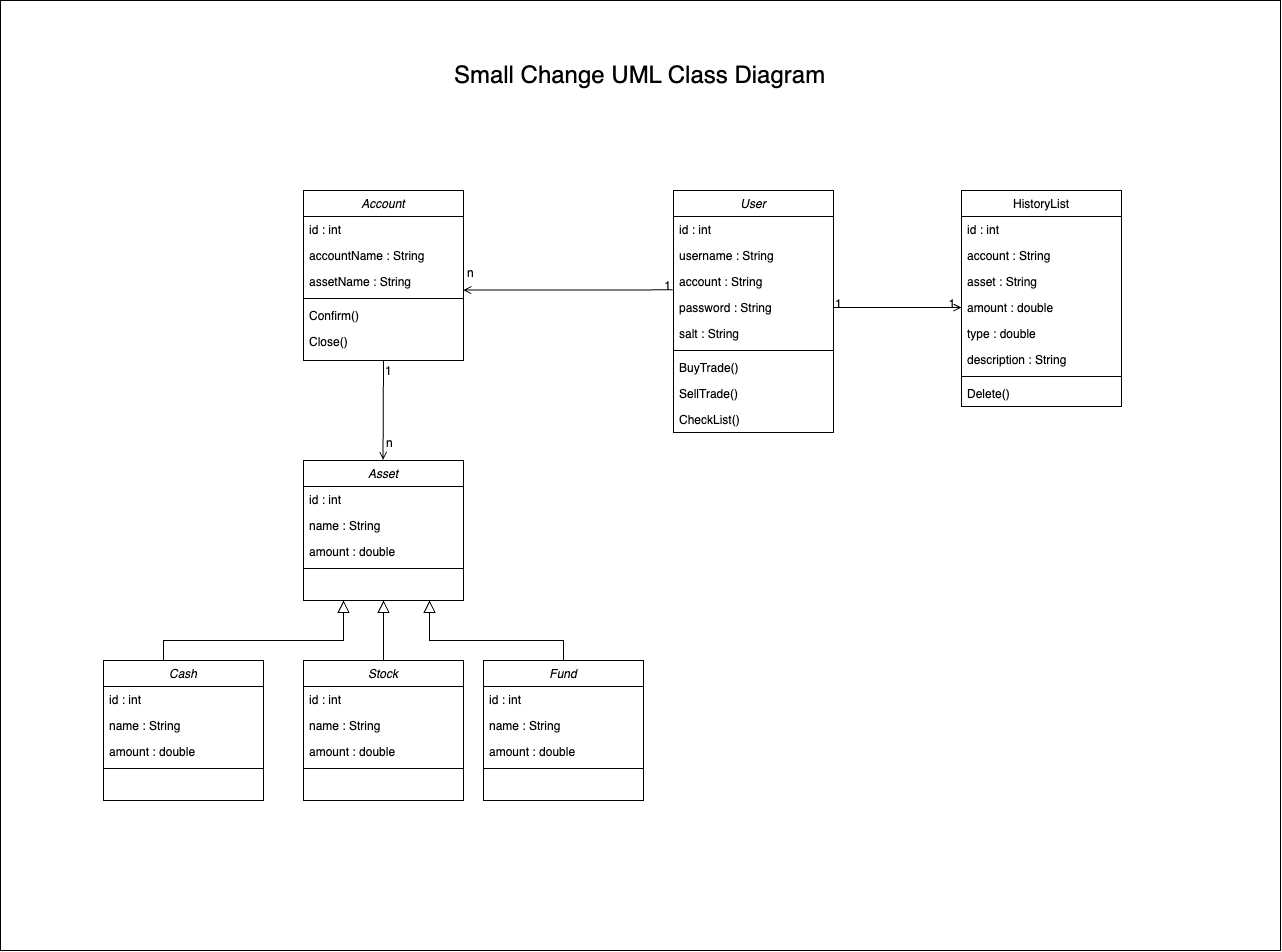

The diagram above was exported from draw.io. Its source (the exported page's mxGraphModel, read from the mxfile embedded in the PNG):
<mxGraphModel dx="3640" dy="2700" grid="1" gridSize="10" guides="1" tooltips="1" connect="1" arrows="1" fold="1" page="1" pageScale="1" pageWidth="827" pageHeight="1169" math="0" shadow="0">
  <root>
    <mxCell id="WIyWlLk6GJQsqaUBKTNV-0" />
    <mxCell id="WIyWlLk6GJQsqaUBKTNV-1" parent="WIyWlLk6GJQsqaUBKTNV-0" />
    <mxCell id="3X14TdFhrydgFUXAXOXf-56" value="" style="rounded=0;whiteSpace=wrap;html=1;" vertex="1" parent="WIyWlLk6GJQsqaUBKTNV-1">
      <mxGeometry x="-453" y="-240" width="1280" height="950" as="geometry" />
    </mxCell>
    <mxCell id="zkfFHV4jXpPFQw0GAbJ--0" value="Account" style="swimlane;fontStyle=2;align=center;verticalAlign=top;childLayout=stackLayout;horizontal=1;startSize=26;horizontalStack=0;resizeParent=1;resizeLast=0;collapsible=1;marginBottom=0;rounded=0;shadow=0;strokeWidth=1;" parent="WIyWlLk6GJQsqaUBKTNV-1" vertex="1">
      <mxGeometry x="-150" y="-50" width="160" height="170" as="geometry">
        <mxRectangle x="220" y="30" width="160" height="26" as="alternateBounds" />
      </mxGeometry>
    </mxCell>
    <mxCell id="zkfFHV4jXpPFQw0GAbJ--1" value="id : int" style="text;align=left;verticalAlign=top;spacingLeft=4;spacingRight=4;overflow=hidden;rotatable=0;points=[[0,0.5],[1,0.5]];portConstraint=eastwest;" parent="zkfFHV4jXpPFQw0GAbJ--0" vertex="1">
      <mxGeometry y="26" width="160" height="26" as="geometry" />
    </mxCell>
    <mxCell id="zkfFHV4jXpPFQw0GAbJ--2" value="accountName : String" style="text;align=left;verticalAlign=top;spacingLeft=4;spacingRight=4;overflow=hidden;rotatable=0;points=[[0,0.5],[1,0.5]];portConstraint=eastwest;rounded=0;shadow=0;html=0;" parent="zkfFHV4jXpPFQw0GAbJ--0" vertex="1">
      <mxGeometry y="52" width="160" height="26" as="geometry" />
    </mxCell>
    <mxCell id="zkfFHV4jXpPFQw0GAbJ--3" value="assetName : String" style="text;align=left;verticalAlign=top;spacingLeft=4;spacingRight=4;overflow=hidden;rotatable=0;points=[[0,0.5],[1,0.5]];portConstraint=eastwest;rounded=0;shadow=0;html=0;" parent="zkfFHV4jXpPFQw0GAbJ--0" vertex="1">
      <mxGeometry y="78" width="160" height="26" as="geometry" />
    </mxCell>
    <mxCell id="zkfFHV4jXpPFQw0GAbJ--4" value="" style="line;html=1;strokeWidth=1;align=left;verticalAlign=middle;spacingTop=-1;spacingLeft=3;spacingRight=3;rotatable=0;labelPosition=right;points=[];portConstraint=eastwest;" parent="zkfFHV4jXpPFQw0GAbJ--0" vertex="1">
      <mxGeometry y="104" width="160" height="8" as="geometry" />
    </mxCell>
    <mxCell id="zkfFHV4jXpPFQw0GAbJ--5" value="Confirm()" style="text;align=left;verticalAlign=top;spacingLeft=4;spacingRight=4;overflow=hidden;rotatable=0;points=[[0,0.5],[1,0.5]];portConstraint=eastwest;" parent="zkfFHV4jXpPFQw0GAbJ--0" vertex="1">
      <mxGeometry y="112" width="160" height="26" as="geometry" />
    </mxCell>
    <mxCell id="3X14TdFhrydgFUXAXOXf-5" value="Close()" style="text;align=left;verticalAlign=top;spacingLeft=4;spacingRight=4;overflow=hidden;rotatable=0;points=[[0,0.5],[1,0.5]];portConstraint=eastwest;" vertex="1" parent="zkfFHV4jXpPFQw0GAbJ--0">
      <mxGeometry y="138" width="160" height="26" as="geometry" />
    </mxCell>
    <mxCell id="zkfFHV4jXpPFQw0GAbJ--12" value="" style="endArrow=block;endSize=10;endFill=0;shadow=0;strokeWidth=1;rounded=0;edgeStyle=elbowEdgeStyle;elbow=vertical;entryX=0.5;entryY=1;entryDx=0;entryDy=0;exitX=0.5;exitY=0;exitDx=0;exitDy=0;" parent="WIyWlLk6GJQsqaUBKTNV-1" edge="1">
      <mxGeometry width="160" relative="1" as="geometry">
        <mxPoint x="-290" y="420" as="sourcePoint" />
        <mxPoint x="-110" y="360" as="targetPoint" />
        <Array as="points">
          <mxPoint x="-180" y="400" />
        </Array>
      </mxGeometry>
    </mxCell>
    <mxCell id="zkfFHV4jXpPFQw0GAbJ--16" value="" style="endArrow=block;endSize=10;endFill=0;shadow=0;strokeWidth=1;rounded=0;edgeStyle=elbowEdgeStyle;elbow=vertical;exitX=0.5;exitY=0;exitDx=0;exitDy=0;" parent="WIyWlLk6GJQsqaUBKTNV-1" edge="1">
      <mxGeometry width="160" relative="1" as="geometry">
        <mxPoint x="110" y="420" as="sourcePoint" />
        <mxPoint x="-24" y="359.995135135135" as="targetPoint" />
        <Array as="points">
          <mxPoint x="40" y="400" />
        </Array>
      </mxGeometry>
    </mxCell>
    <mxCell id="zkfFHV4jXpPFQw0GAbJ--17" value="HistoryList" style="swimlane;fontStyle=0;align=center;verticalAlign=top;childLayout=stackLayout;horizontal=1;startSize=26;horizontalStack=0;resizeParent=1;resizeLast=0;collapsible=1;marginBottom=0;rounded=0;shadow=0;strokeWidth=1;" parent="WIyWlLk6GJQsqaUBKTNV-1" vertex="1">
      <mxGeometry x="508" y="-50" width="160" height="216" as="geometry">
        <mxRectangle x="550" y="140" width="160" height="26" as="alternateBounds" />
      </mxGeometry>
    </mxCell>
    <mxCell id="zkfFHV4jXpPFQw0GAbJ--18" value="id : int" style="text;align=left;verticalAlign=top;spacingLeft=4;spacingRight=4;overflow=hidden;rotatable=0;points=[[0,0.5],[1,0.5]];portConstraint=eastwest;" parent="zkfFHV4jXpPFQw0GAbJ--17" vertex="1">
      <mxGeometry y="26" width="160" height="26" as="geometry" />
    </mxCell>
    <mxCell id="zkfFHV4jXpPFQw0GAbJ--20" value="account : String" style="text;align=left;verticalAlign=top;spacingLeft=4;spacingRight=4;overflow=hidden;rotatable=0;points=[[0,0.5],[1,0.5]];portConstraint=eastwest;rounded=0;shadow=0;html=0;" parent="zkfFHV4jXpPFQw0GAbJ--17" vertex="1">
      <mxGeometry y="52" width="160" height="26" as="geometry" />
    </mxCell>
    <mxCell id="zkfFHV4jXpPFQw0GAbJ--21" value="asset : String" style="text;align=left;verticalAlign=top;spacingLeft=4;spacingRight=4;overflow=hidden;rotatable=0;points=[[0,0.5],[1,0.5]];portConstraint=eastwest;rounded=0;shadow=0;html=0;" parent="zkfFHV4jXpPFQw0GAbJ--17" vertex="1">
      <mxGeometry y="78" width="160" height="26" as="geometry" />
    </mxCell>
    <mxCell id="zkfFHV4jXpPFQw0GAbJ--22" value="amount : double" style="text;align=left;verticalAlign=top;spacingLeft=4;spacingRight=4;overflow=hidden;rotatable=0;points=[[0,0.5],[1,0.5]];portConstraint=eastwest;rounded=0;shadow=0;html=0;" parent="zkfFHV4jXpPFQw0GAbJ--17" vertex="1">
      <mxGeometry y="104" width="160" height="26" as="geometry" />
    </mxCell>
    <mxCell id="3X14TdFhrydgFUXAXOXf-53" value="type : double" style="text;align=left;verticalAlign=top;spacingLeft=4;spacingRight=4;overflow=hidden;rotatable=0;points=[[0,0.5],[1,0.5]];portConstraint=eastwest;rounded=0;shadow=0;html=0;" vertex="1" parent="zkfFHV4jXpPFQw0GAbJ--17">
      <mxGeometry y="130" width="160" height="26" as="geometry" />
    </mxCell>
    <mxCell id="3X14TdFhrydgFUXAXOXf-54" value="description : String" style="text;align=left;verticalAlign=top;spacingLeft=4;spacingRight=4;overflow=hidden;rotatable=0;points=[[0,0.5],[1,0.5]];portConstraint=eastwest;rounded=0;shadow=0;html=0;" vertex="1" parent="zkfFHV4jXpPFQw0GAbJ--17">
      <mxGeometry y="156" width="160" height="26" as="geometry" />
    </mxCell>
    <mxCell id="zkfFHV4jXpPFQw0GAbJ--23" value="" style="line;html=1;strokeWidth=1;align=left;verticalAlign=middle;spacingTop=-1;spacingLeft=3;spacingRight=3;rotatable=0;labelPosition=right;points=[];portConstraint=eastwest;" parent="zkfFHV4jXpPFQw0GAbJ--17" vertex="1">
      <mxGeometry y="182" width="160" height="8" as="geometry" />
    </mxCell>
    <mxCell id="zkfFHV4jXpPFQw0GAbJ--24" value="Delete()" style="text;align=left;verticalAlign=top;spacingLeft=4;spacingRight=4;overflow=hidden;rotatable=0;points=[[0,0.5],[1,0.5]];portConstraint=eastwest;" parent="zkfFHV4jXpPFQw0GAbJ--17" vertex="1">
      <mxGeometry y="190" width="160" height="26" as="geometry" />
    </mxCell>
    <mxCell id="zkfFHV4jXpPFQw0GAbJ--26" value="" style="endArrow=open;shadow=0;strokeWidth=1;rounded=0;endFill=1;elbow=vertical;exitX=1;exitY=0.5;exitDx=0;exitDy=0;entryX=0;entryY=0.5;entryDx=0;entryDy=0;" parent="WIyWlLk6GJQsqaUBKTNV-1" source="3X14TdFhrydgFUXAXOXf-10" target="zkfFHV4jXpPFQw0GAbJ--22" edge="1">
      <mxGeometry x="0.5" y="41" relative="1" as="geometry">
        <mxPoint x="400" y="67" as="sourcePoint" />
        <mxPoint x="510" y="57.76" as="targetPoint" />
        <mxPoint x="-40" y="32" as="offset" />
      </mxGeometry>
    </mxCell>
    <mxCell id="zkfFHV4jXpPFQw0GAbJ--27" value="1" style="resizable=0;align=left;verticalAlign=bottom;labelBackgroundColor=none;fontSize=12;" parent="zkfFHV4jXpPFQw0GAbJ--26" connectable="0" vertex="1">
      <mxGeometry x="-1" relative="1" as="geometry">
        <mxPoint y="4" as="offset" />
      </mxGeometry>
    </mxCell>
    <mxCell id="zkfFHV4jXpPFQw0GAbJ--28" value="1" style="resizable=0;align=right;verticalAlign=bottom;labelBackgroundColor=none;fontSize=12;" parent="zkfFHV4jXpPFQw0GAbJ--26" connectable="0" vertex="1">
      <mxGeometry x="1" relative="1" as="geometry">
        <mxPoint x="-7" y="4" as="offset" />
      </mxGeometry>
    </mxCell>
    <mxCell id="3X14TdFhrydgFUXAXOXf-6" value="User" style="swimlane;fontStyle=2;align=center;verticalAlign=top;childLayout=stackLayout;horizontal=1;startSize=26;horizontalStack=0;resizeParent=1;resizeLast=0;collapsible=1;marginBottom=0;rounded=0;shadow=0;strokeWidth=1;" vertex="1" parent="WIyWlLk6GJQsqaUBKTNV-1">
      <mxGeometry x="220" y="-50" width="160" height="242" as="geometry">
        <mxRectangle x="220" y="30" width="160" height="26" as="alternateBounds" />
      </mxGeometry>
    </mxCell>
    <mxCell id="3X14TdFhrydgFUXAXOXf-7" value="id : int" style="text;align=left;verticalAlign=top;spacingLeft=4;spacingRight=4;overflow=hidden;rotatable=0;points=[[0,0.5],[1,0.5]];portConstraint=eastwest;" vertex="1" parent="3X14TdFhrydgFUXAXOXf-6">
      <mxGeometry y="26" width="160" height="26" as="geometry" />
    </mxCell>
    <mxCell id="3X14TdFhrydgFUXAXOXf-8" value="username : String" style="text;align=left;verticalAlign=top;spacingLeft=4;spacingRight=4;overflow=hidden;rotatable=0;points=[[0,0.5],[1,0.5]];portConstraint=eastwest;rounded=0;shadow=0;html=0;" vertex="1" parent="3X14TdFhrydgFUXAXOXf-6">
      <mxGeometry y="52" width="160" height="26" as="geometry" />
    </mxCell>
    <mxCell id="3X14TdFhrydgFUXAXOXf-9" value="account : String" style="text;align=left;verticalAlign=top;spacingLeft=4;spacingRight=4;overflow=hidden;rotatable=0;points=[[0,0.5],[1,0.5]];portConstraint=eastwest;rounded=0;shadow=0;html=0;" vertex="1" parent="3X14TdFhrydgFUXAXOXf-6">
      <mxGeometry y="78" width="160" height="26" as="geometry" />
    </mxCell>
    <mxCell id="3X14TdFhrydgFUXAXOXf-10" value="password : String" style="text;align=left;verticalAlign=top;spacingLeft=4;spacingRight=4;overflow=hidden;rotatable=0;points=[[0,0.5],[1,0.5]];portConstraint=eastwest;rounded=0;shadow=0;html=0;" vertex="1" parent="3X14TdFhrydgFUXAXOXf-6">
      <mxGeometry y="104" width="160" height="26" as="geometry" />
    </mxCell>
    <mxCell id="3X14TdFhrydgFUXAXOXf-11" value="salt : String" style="text;align=left;verticalAlign=top;spacingLeft=4;spacingRight=4;overflow=hidden;rotatable=0;points=[[0,0.5],[1,0.5]];portConstraint=eastwest;rounded=0;shadow=0;html=0;" vertex="1" parent="3X14TdFhrydgFUXAXOXf-6">
      <mxGeometry y="130" width="160" height="26" as="geometry" />
    </mxCell>
    <mxCell id="3X14TdFhrydgFUXAXOXf-12" value="" style="line;html=1;strokeWidth=1;align=left;verticalAlign=middle;spacingTop=-1;spacingLeft=3;spacingRight=3;rotatable=0;labelPosition=right;points=[];portConstraint=eastwest;" vertex="1" parent="3X14TdFhrydgFUXAXOXf-6">
      <mxGeometry y="156" width="160" height="8" as="geometry" />
    </mxCell>
    <mxCell id="3X14TdFhrydgFUXAXOXf-13" value="BuyTrade()" style="text;align=left;verticalAlign=top;spacingLeft=4;spacingRight=4;overflow=hidden;rotatable=0;points=[[0,0.5],[1,0.5]];portConstraint=eastwest;" vertex="1" parent="3X14TdFhrydgFUXAXOXf-6">
      <mxGeometry y="164" width="160" height="26" as="geometry" />
    </mxCell>
    <mxCell id="3X14TdFhrydgFUXAXOXf-14" value="SellTrade()" style="text;align=left;verticalAlign=top;spacingLeft=4;spacingRight=4;overflow=hidden;rotatable=0;points=[[0,0.5],[1,0.5]];portConstraint=eastwest;" vertex="1" parent="3X14TdFhrydgFUXAXOXf-6">
      <mxGeometry y="190" width="160" height="26" as="geometry" />
    </mxCell>
    <mxCell id="3X14TdFhrydgFUXAXOXf-15" value="CheckList()" style="text;align=left;verticalAlign=top;spacingLeft=4;spacingRight=4;overflow=hidden;rotatable=0;points=[[0,0.5],[1,0.5]];portConstraint=eastwest;" vertex="1" parent="3X14TdFhrydgFUXAXOXf-6">
      <mxGeometry y="216" width="160" height="26" as="geometry" />
    </mxCell>
    <mxCell id="3X14TdFhrydgFUXAXOXf-16" value="" style="endArrow=open;shadow=0;strokeWidth=1;rounded=0;endFill=1;elbow=vertical;exitX=-0.004;exitY=0.821;exitDx=0;exitDy=0;entryX=0.998;entryY=0.83;entryDx=0;entryDy=0;entryPerimeter=0;exitPerimeter=0;" edge="1" parent="WIyWlLk6GJQsqaUBKTNV-1" source="3X14TdFhrydgFUXAXOXf-9" target="zkfFHV4jXpPFQw0GAbJ--3">
      <mxGeometry x="0.5" y="41" relative="1" as="geometry">
        <mxPoint x="120" y="114.00000000000023" as="sourcePoint" />
        <mxPoint x="20" y="70" as="targetPoint" />
        <mxPoint x="-40" y="32" as="offset" />
      </mxGeometry>
    </mxCell>
    <mxCell id="3X14TdFhrydgFUXAXOXf-17" value="1" style="resizable=0;align=left;verticalAlign=bottom;labelBackgroundColor=none;fontSize=12;" connectable="0" vertex="1" parent="3X14TdFhrydgFUXAXOXf-16">
      <mxGeometry x="-1" relative="1" as="geometry">
        <mxPoint x="-10" y="3" as="offset" />
      </mxGeometry>
    </mxCell>
    <mxCell id="3X14TdFhrydgFUXAXOXf-18" value="n" style="resizable=0;align=right;verticalAlign=bottom;labelBackgroundColor=none;fontSize=12;" connectable="0" vertex="1" parent="3X14TdFhrydgFUXAXOXf-16">
      <mxGeometry x="1" relative="1" as="geometry">
        <mxPoint x="10" y="-10" as="offset" />
      </mxGeometry>
    </mxCell>
    <mxCell id="3X14TdFhrydgFUXAXOXf-19" value="Asset" style="swimlane;fontStyle=2;align=center;verticalAlign=top;childLayout=stackLayout;horizontal=1;startSize=26;horizontalStack=0;resizeParent=1;resizeLast=0;collapsible=1;marginBottom=0;rounded=0;shadow=0;strokeWidth=1;" vertex="1" parent="WIyWlLk6GJQsqaUBKTNV-1">
      <mxGeometry x="-150" y="220" width="160" height="140" as="geometry">
        <mxRectangle x="220" y="30" width="160" height="26" as="alternateBounds" />
      </mxGeometry>
    </mxCell>
    <mxCell id="3X14TdFhrydgFUXAXOXf-20" value="id : int" style="text;align=left;verticalAlign=top;spacingLeft=4;spacingRight=4;overflow=hidden;rotatable=0;points=[[0,0.5],[1,0.5]];portConstraint=eastwest;" vertex="1" parent="3X14TdFhrydgFUXAXOXf-19">
      <mxGeometry y="26" width="160" height="26" as="geometry" />
    </mxCell>
    <mxCell id="3X14TdFhrydgFUXAXOXf-21" value="name : String" style="text;align=left;verticalAlign=top;spacingLeft=4;spacingRight=4;overflow=hidden;rotatable=0;points=[[0,0.5],[1,0.5]];portConstraint=eastwest;rounded=0;shadow=0;html=0;" vertex="1" parent="3X14TdFhrydgFUXAXOXf-19">
      <mxGeometry y="52" width="160" height="26" as="geometry" />
    </mxCell>
    <mxCell id="3X14TdFhrydgFUXAXOXf-22" value="amount : double" style="text;align=left;verticalAlign=top;spacingLeft=4;spacingRight=4;overflow=hidden;rotatable=0;points=[[0,0.5],[1,0.5]];portConstraint=eastwest;rounded=0;shadow=0;html=0;" vertex="1" parent="3X14TdFhrydgFUXAXOXf-19">
      <mxGeometry y="78" width="160" height="26" as="geometry" />
    </mxCell>
    <mxCell id="3X14TdFhrydgFUXAXOXf-23" value="" style="line;html=1;strokeWidth=1;align=left;verticalAlign=middle;spacingTop=-1;spacingLeft=3;spacingRight=3;rotatable=0;labelPosition=right;points=[];portConstraint=eastwest;" vertex="1" parent="3X14TdFhrydgFUXAXOXf-19">
      <mxGeometry y="104" width="160" height="8" as="geometry" />
    </mxCell>
    <mxCell id="3X14TdFhrydgFUXAXOXf-26" value="" style="endArrow=open;shadow=0;strokeWidth=1;rounded=0;endFill=1;elbow=vertical;exitX=0.5;exitY=1;exitDx=0;exitDy=0;entryX=0.497;entryY=-0.004;entryDx=0;entryDy=0;entryPerimeter=0;" edge="1" parent="WIyWlLk6GJQsqaUBKTNV-1" source="zkfFHV4jXpPFQw0GAbJ--0" target="3X14TdFhrydgFUXAXOXf-19">
      <mxGeometry x="0.5" y="41" relative="1" as="geometry">
        <mxPoint x="-70.26999999999998" y="140" as="sourcePoint" />
        <mxPoint x="-70.26999999999998" y="218" as="targetPoint" />
        <mxPoint x="-40" y="32" as="offset" />
      </mxGeometry>
    </mxCell>
    <mxCell id="3X14TdFhrydgFUXAXOXf-27" value="1" style="resizable=0;align=left;verticalAlign=bottom;labelBackgroundColor=none;fontSize=12;" connectable="0" vertex="1" parent="3X14TdFhrydgFUXAXOXf-26">
      <mxGeometry x="-1" relative="1" as="geometry">
        <mxPoint y="18" as="offset" />
      </mxGeometry>
    </mxCell>
    <mxCell id="3X14TdFhrydgFUXAXOXf-28" value="n" style="resizable=0;align=right;verticalAlign=bottom;labelBackgroundColor=none;fontSize=12;" connectable="0" vertex="1" parent="3X14TdFhrydgFUXAXOXf-26">
      <mxGeometry x="1" relative="1" as="geometry">
        <mxPoint x="10" y="-10" as="offset" />
      </mxGeometry>
    </mxCell>
    <mxCell id="3X14TdFhrydgFUXAXOXf-36" value="" style="endArrow=block;endSize=10;endFill=0;shadow=0;strokeWidth=1;rounded=0;edgeStyle=elbowEdgeStyle;elbow=vertical;exitX=0.5;exitY=0;exitDx=0;exitDy=0;entryX=0.5;entryY=1;entryDx=0;entryDy=0;" edge="1" parent="WIyWlLk6GJQsqaUBKTNV-1" target="3X14TdFhrydgFUXAXOXf-19">
      <mxGeometry width="160" relative="1" as="geometry">
        <mxPoint x="-70" y="420" as="sourcePoint" />
        <mxPoint x="-14" y="369.995135135135" as="targetPoint" />
        <Array as="points">
          <mxPoint x="-70" y="390" />
        </Array>
      </mxGeometry>
    </mxCell>
    <mxCell id="3X14TdFhrydgFUXAXOXf-37" value="Stock" style="swimlane;fontStyle=2;align=center;verticalAlign=top;childLayout=stackLayout;horizontal=1;startSize=26;horizontalStack=0;resizeParent=1;resizeLast=0;collapsible=1;marginBottom=0;rounded=0;shadow=0;strokeWidth=1;" vertex="1" parent="WIyWlLk6GJQsqaUBKTNV-1">
      <mxGeometry x="-150" y="420" width="160" height="140" as="geometry">
        <mxRectangle x="220" y="30" width="160" height="26" as="alternateBounds" />
      </mxGeometry>
    </mxCell>
    <mxCell id="3X14TdFhrydgFUXAXOXf-38" value="id : int" style="text;align=left;verticalAlign=top;spacingLeft=4;spacingRight=4;overflow=hidden;rotatable=0;points=[[0,0.5],[1,0.5]];portConstraint=eastwest;" vertex="1" parent="3X14TdFhrydgFUXAXOXf-37">
      <mxGeometry y="26" width="160" height="26" as="geometry" />
    </mxCell>
    <mxCell id="3X14TdFhrydgFUXAXOXf-39" value="name : String" style="text;align=left;verticalAlign=top;spacingLeft=4;spacingRight=4;overflow=hidden;rotatable=0;points=[[0,0.5],[1,0.5]];portConstraint=eastwest;rounded=0;shadow=0;html=0;" vertex="1" parent="3X14TdFhrydgFUXAXOXf-37">
      <mxGeometry y="52" width="160" height="26" as="geometry" />
    </mxCell>
    <mxCell id="3X14TdFhrydgFUXAXOXf-40" value="amount : double" style="text;align=left;verticalAlign=top;spacingLeft=4;spacingRight=4;overflow=hidden;rotatable=0;points=[[0,0.5],[1,0.5]];portConstraint=eastwest;rounded=0;shadow=0;html=0;" vertex="1" parent="3X14TdFhrydgFUXAXOXf-37">
      <mxGeometry y="78" width="160" height="26" as="geometry" />
    </mxCell>
    <mxCell id="3X14TdFhrydgFUXAXOXf-41" value="" style="line;html=1;strokeWidth=1;align=left;verticalAlign=middle;spacingTop=-1;spacingLeft=3;spacingRight=3;rotatable=0;labelPosition=right;points=[];portConstraint=eastwest;" vertex="1" parent="3X14TdFhrydgFUXAXOXf-37">
      <mxGeometry y="104" width="160" height="8" as="geometry" />
    </mxCell>
    <mxCell id="3X14TdFhrydgFUXAXOXf-42" value="Fund" style="swimlane;fontStyle=2;align=center;verticalAlign=top;childLayout=stackLayout;horizontal=1;startSize=26;horizontalStack=0;resizeParent=1;resizeLast=0;collapsible=1;marginBottom=0;rounded=0;shadow=0;strokeWidth=1;" vertex="1" parent="WIyWlLk6GJQsqaUBKTNV-1">
      <mxGeometry x="30" y="420" width="160" height="140" as="geometry">
        <mxRectangle x="220" y="30" width="160" height="26" as="alternateBounds" />
      </mxGeometry>
    </mxCell>
    <mxCell id="3X14TdFhrydgFUXAXOXf-43" value="id : int" style="text;align=left;verticalAlign=top;spacingLeft=4;spacingRight=4;overflow=hidden;rotatable=0;points=[[0,0.5],[1,0.5]];portConstraint=eastwest;" vertex="1" parent="3X14TdFhrydgFUXAXOXf-42">
      <mxGeometry y="26" width="160" height="26" as="geometry" />
    </mxCell>
    <mxCell id="3X14TdFhrydgFUXAXOXf-44" value="name : String" style="text;align=left;verticalAlign=top;spacingLeft=4;spacingRight=4;overflow=hidden;rotatable=0;points=[[0,0.5],[1,0.5]];portConstraint=eastwest;rounded=0;shadow=0;html=0;" vertex="1" parent="3X14TdFhrydgFUXAXOXf-42">
      <mxGeometry y="52" width="160" height="26" as="geometry" />
    </mxCell>
    <mxCell id="3X14TdFhrydgFUXAXOXf-45" value="amount : double" style="text;align=left;verticalAlign=top;spacingLeft=4;spacingRight=4;overflow=hidden;rotatable=0;points=[[0,0.5],[1,0.5]];portConstraint=eastwest;rounded=0;shadow=0;html=0;" vertex="1" parent="3X14TdFhrydgFUXAXOXf-42">
      <mxGeometry y="78" width="160" height="26" as="geometry" />
    </mxCell>
    <mxCell id="3X14TdFhrydgFUXAXOXf-46" value="" style="line;html=1;strokeWidth=1;align=left;verticalAlign=middle;spacingTop=-1;spacingLeft=3;spacingRight=3;rotatable=0;labelPosition=right;points=[];portConstraint=eastwest;" vertex="1" parent="3X14TdFhrydgFUXAXOXf-42">
      <mxGeometry y="104" width="160" height="8" as="geometry" />
    </mxCell>
    <mxCell id="3X14TdFhrydgFUXAXOXf-47" value="Cash" style="swimlane;fontStyle=2;align=center;verticalAlign=top;childLayout=stackLayout;horizontal=1;startSize=26;horizontalStack=0;resizeParent=1;resizeLast=0;collapsible=1;marginBottom=0;rounded=0;shadow=0;strokeWidth=1;" vertex="1" parent="WIyWlLk6GJQsqaUBKTNV-1">
      <mxGeometry x="-350" y="420" width="160" height="140" as="geometry">
        <mxRectangle x="220" y="30" width="160" height="26" as="alternateBounds" />
      </mxGeometry>
    </mxCell>
    <mxCell id="3X14TdFhrydgFUXAXOXf-48" value="id : int" style="text;align=left;verticalAlign=top;spacingLeft=4;spacingRight=4;overflow=hidden;rotatable=0;points=[[0,0.5],[1,0.5]];portConstraint=eastwest;" vertex="1" parent="3X14TdFhrydgFUXAXOXf-47">
      <mxGeometry y="26" width="160" height="26" as="geometry" />
    </mxCell>
    <mxCell id="3X14TdFhrydgFUXAXOXf-49" value="name : String" style="text;align=left;verticalAlign=top;spacingLeft=4;spacingRight=4;overflow=hidden;rotatable=0;points=[[0,0.5],[1,0.5]];portConstraint=eastwest;rounded=0;shadow=0;html=0;" vertex="1" parent="3X14TdFhrydgFUXAXOXf-47">
      <mxGeometry y="52" width="160" height="26" as="geometry" />
    </mxCell>
    <mxCell id="3X14TdFhrydgFUXAXOXf-50" value="amount : double" style="text;align=left;verticalAlign=top;spacingLeft=4;spacingRight=4;overflow=hidden;rotatable=0;points=[[0,0.5],[1,0.5]];portConstraint=eastwest;rounded=0;shadow=0;html=0;" vertex="1" parent="3X14TdFhrydgFUXAXOXf-47">
      <mxGeometry y="78" width="160" height="26" as="geometry" />
    </mxCell>
    <mxCell id="3X14TdFhrydgFUXAXOXf-51" value="" style="line;html=1;strokeWidth=1;align=left;verticalAlign=middle;spacingTop=-1;spacingLeft=3;spacingRight=3;rotatable=0;labelPosition=right;points=[];portConstraint=eastwest;" vertex="1" parent="3X14TdFhrydgFUXAXOXf-47">
      <mxGeometry y="104" width="160" height="8" as="geometry" />
    </mxCell>
    <mxCell id="3X14TdFhrydgFUXAXOXf-58" value="&lt;font style=&quot;font-size: 24px;&quot;&gt;Small Change UML Class Diagram&lt;/font&gt;" style="text;html=1;strokeColor=none;fillColor=none;align=center;verticalAlign=middle;whiteSpace=wrap;rounded=0;" vertex="1" parent="WIyWlLk6GJQsqaUBKTNV-1">
      <mxGeometry x="-7" y="-180" width="387" height="30" as="geometry" />
    </mxCell>
  </root>
</mxGraphModel>